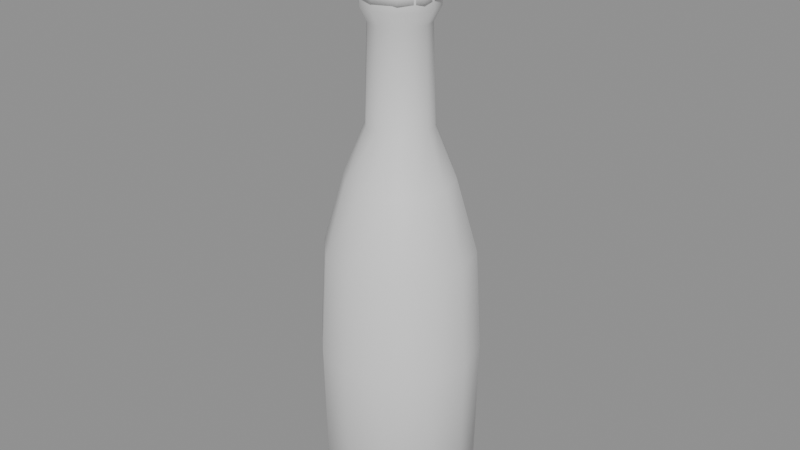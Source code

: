 # Source: bottle.blend  (saved by Blender 5.2.44; exported with 4.5.12 LTS)
import bpy
from mathutils import Matrix  # noqa: F401  (used for matrix-valued properties, if any)

bpy.ops.wm.read_factory_settings(use_empty=True)
scene = bpy.context.scene
scene.name = 'Scene'

# ---- materials (node trees are filled in below, after node groups)
mat_glass = bpy.data.materials.new('glass')
mat_wood = bpy.data.materials.new('wood')

# ---- material node trees
mat_glass.use_nodes = True; mat_glass.node_tree.nodes.clear()
_N = mat_glass.node_tree.nodes; _L = mat_glass.node_tree.links
n0 = _N.new('ShaderNodeBsdfPrincipled'); n0.name = 'Principled BSDF'; n0.location = (-200, 100)
n0.inputs[10].default_value = 0.005
n1 = _N.new('ShaderNodeOutputMaterial'); n1.name = 'Material Output'; n1.location = (200, 100)
_L.new(n0.outputs[0], n1.inputs[0])
n1.is_active_output = True
mat_wood.use_nodes = True; mat_wood.node_tree.nodes.clear()
_N = mat_wood.node_tree.nodes; _L = mat_wood.node_tree.links
n0 = _N.new('ShaderNodeBsdfPrincipled'); n0.name = 'Principled BSDF'; n0.location = (-200, 100)
n0.inputs[10].default_value = 0.005
n1 = _N.new('ShaderNodeOutputMaterial'); n1.name = 'Material Output'; n1.location = (200, 100)
_L.new(n0.outputs[0], n1.inputs[0])
n1.is_active_output = True

# ---- meshes
me_bottle = bpy.data.meshes.new('bottle')
me_bottle.from_pydata([(0.002, 0.0, 0.0), (0.001732, 0.001, 0.0), (0.001, 0.001732, 0.0), (1.225e-19, 0.002, 0.0), (-0.001, 0.001732, 0.0), (-0.001732, 0.001, 0.0), (-0.002, 2.449e-19, 0.0), (-0.001732, -0.001, 0.0), (-0.001, -0.001732, 0.0), (-3.674e-19, -0.002, 0.0), (0.001, -0.001732, 0.0), (0.001732, -0.001, 0.0), (0.04, 0.0, 0.0), (0.03464, 0.02, 0.0), (0.02, 0.03464, 0.0), (2.449e-18, 0.04, 0.0), (-0.02, 0.03464, 0.0), (-0.03464, 0.02, 0.0), (-0.04, 4.899e-18, 0.0), (-0.03464, -0.02, 0.0), (-0.02, -0.03464, 0.0), (-7.348e-18, -0.04, 0.0), (0.02, -0.03464, 0.0), (0.03464, -0.02, 0.0), (0.052, 0.0, 0.012), (0.04503, 0.026, 0.012), (0.026, 0.04503, 0.012), (3.184e-18, 0.052, 0.012), (-0.026, 0.04503, 0.012), (-0.04503, 0.026, 0.012), (-0.052, 6.368e-18, 0.012), (-0.04503, -0.026, 0.012), (-0.026, -0.04503, 0.012), (-9.552e-18, -0.052, 0.012), (0.026, -0.04503, 0.012), (0.04503, -0.026, 0.012), (0.054, 0.0, 0.12), (0.04677, 0.027, 0.12), (0.027, 0.04677, 0.12), (3.307e-18, 0.054, 0.12), (-0.027, 0.04677, 0.12), (-0.04677, 0.027, 0.12), (-0.054, 6.613e-18, 0.12), (-0.04677, -0.027, 0.12), (-0.027, -0.04677, 0.12), (-9.92e-18, -0.054, 0.12), (0.027, -0.04677, 0.12), (0.04677, -0.027, 0.12), (0.05, 0.0, 0.19), (0.0433, 0.025, 0.19), (0.025, 0.0433, 0.19), (3.062e-18, 0.05, 0.19), (-0.025, 0.0433, 0.19), (-0.0433, 0.025, 0.19), (-0.05, 6.123e-18, 0.19), (-0.0433, -0.025, 0.19), (-0.025, -0.0433, 0.19), (-9.185e-18, -0.05, 0.19), (0.025, -0.0433, 0.19), (0.0433, -0.025, 0.19), (0.036, 0.0, 0.24), (0.03118, 0.018, 0.24), (0.018, 0.03118, 0.24), (2.204e-18, 0.036, 0.24), (-0.018, 0.03118, 0.24), (-0.03118, 0.018, 0.24), (-0.036, 4.409e-18, 0.24), (-0.03118, -0.018, 0.24), (-0.018, -0.03118, 0.24), (-6.613e-18, -0.036, 0.24), (0.018, -0.03118, 0.24), (0.03118, -0.018, 0.24), (0.022, 0.0, 0.275), (0.01905, 0.011, 0.275), (0.011, 0.01905, 0.275), (1.347e-18, 0.022, 0.275), (-0.011, 0.01905, 0.275), (-0.01905, 0.011, 0.275), (-0.022, 2.694e-18, 0.275), (-0.01905, -0.011, 0.275), (-0.011, -0.01905, 0.275), (-4.041e-18, -0.022, 0.275), (0.011, -0.01905, 0.275), (0.01905, -0.011, 0.275), (0.02, 0.0, 0.34), (0.01732, 0.01, 0.34), (0.01, 0.01732, 0.34), (1.225e-18, 0.02, 0.34), (-0.01, 0.01732, 0.34), (-0.01732, 0.01, 0.34), (-0.02, 2.449e-18, 0.34), (-0.01732, -0.01, 0.34), (-0.01, -0.01732, 0.34), (-3.674e-18, -0.02, 0.34), (0.01, -0.01732, 0.34), (0.01732, -0.01, 0.34), (0.025, 0.0, 0.35), (0.02165, 0.0125, 0.35), (0.0125, 0.02165, 0.35), (1.531e-18, 0.025, 0.35), (-0.0125, 0.02165, 0.35), (-0.02165, 0.0125, 0.35), (-0.025, 3.062e-18, 0.35), (-0.02165, -0.0125, 0.35), (-0.0125, -0.02165, 0.35), (-4.592e-18, -0.025, 0.35), (0.0125, -0.02165, 0.35), (0.02165, -0.0125, 0.35), (0.025, 0.0, 0.37), (0.02165, 0.0125, 0.37), (0.0125, 0.02165, 0.37), (1.531e-18, 0.025, 0.37), (-0.0125, 0.02165, 0.37), (-0.02165, 0.0125, 0.37), (-0.025, 3.062e-18, 0.37), (-0.02165, -0.0125, 0.37), (-0.0125, -0.02165, 0.37), (-4.592e-18, -0.025, 0.37), (0.0125, -0.02165, 0.37), (0.02165, -0.0125, 0.37), (0.02, 0.0, 0.375), (0.01732, 0.01, 0.375), (0.01, 0.01732, 0.375), (1.225e-18, 0.02, 0.375), (-0.01, 0.01732, 0.375), (-0.01732, 0.01, 0.375), (-0.02, 2.449e-18, 0.375), (-0.01732, -0.01, 0.375), (-0.01, -0.01732, 0.375), (-3.674e-18, -0.02, 0.375), (0.01, -0.01732, 0.375), (0.01732, -0.01, 0.375), (0.002, 0.0, 0.0), (0.001732, 0.001, 0.0), (0.001, 0.001732, 0.0), (1.225e-19, 0.002, 0.0), (-0.001, 0.001732, 0.0), (-0.001732, 0.001, 0.0), (-0.002, 2.449e-19, 0.0), (-0.001732, -0.001, 0.0), (-0.001, -0.001732, 0.0), (-3.674e-19, -0.002, 0.0), (0.001, -0.001732, 0.0), (0.001732, -0.001, 0.0), (0.02, 0.0, 0.375), (0.01732, 0.01, 0.375), (0.01, 0.01732, 0.375), (1.225e-18, 0.02, 0.375), (-0.01, 0.01732, 0.375), (-0.01732, 0.01, 0.375), (-0.02, 2.449e-18, 0.375), (-0.01732, -0.01, 0.375), (-0.01, -0.01732, 0.375), (-3.674e-18, -0.02, 0.375), (0.01, -0.01732, 0.375), (0.01732, -0.01, 0.375), (0.0, 0.018, 0.36), (0.0, 0.021, 0.41), (0.01273, 0.01273, 0.36), (0.01485, 0.01485, 0.41), (0.018, 0.0, 0.36), (0.021, 0.0, 0.41), (0.01273, -0.01273, 0.36), (0.01485, -0.01485, 0.41), (0.0, -0.018, 0.36), (0.0, -0.021, 0.41), (-0.01273, -0.01273, 0.36), (-0.01485, -0.01485, 0.41), (-0.018, 0.0, 0.36), (-0.021, 0.0, 0.41), (-0.01273, 0.01273, 0.36), (-0.01485, 0.01485, 0.41), (0.0, 0.026, 0.355), (0.0, 0.026, 0.365), (0.01528, 0.02103, 0.355), (0.01528, 0.02103, 0.365), (0.02473, 0.008034, 0.355), (0.02473, 0.008034, 0.365), (0.02473, -0.008034, 0.355), (0.02473, -0.008034, 0.365), (0.01528, -0.02103, 0.355), (0.01528, -0.02103, 0.365), (0.0, -0.026, 0.355), (0.0, -0.026, 0.365), (-0.01528, -0.02103, 0.355), (-0.01528, -0.02103, 0.365), (-0.02473, -0.008034, 0.355), (-0.02473, -0.008034, 0.365), (-0.02473, 0.008034, 0.355), (-0.02473, 0.008034, 0.365), (-0.01528, 0.02103, 0.355), (-0.01528, 0.02103, 0.365)], [], [(0, 1, 13, 12), (1, 2, 14, 13), (2, 3, 15, 14), (3, 4, 16, 15), (4, 5, 17, 16), (5, 6, 18, 17), (6, 7, 19, 18), (7, 8, 20, 19), (8, 9, 21, 20), (9, 10, 22, 21), (10, 11, 23, 22), (11, 0, 12, 23), (12, 13, 25, 24), (13, 14, 26, 25), (14, 15, 27, 26), (15, 16, 28, 27), (16, 17, 29, 28), (17, 18, 30, 29), (18, 19, 31, 30), (19, 20, 32, 31), (20, 21, 33, 32), (21, 22, 34, 33), (22, 23, 35, 34), (23, 12, 24, 35), (24, 25, 37, 36), (25, 26, 38, 37), (26, 27, 39, 38), (27, 28, 40, 39), (28, 29, 41, 40), (29, 30, 42, 41), (30, 31, 43, 42), (31, 32, 44, 43), (32, 33, 45, 44), (33, 34, 46, 45), (34, 35, 47, 46), (35, 24, 36, 47), (36, 37, 49, 48), (37, 38, 50, 49), (38, 39, 51, 50), (39, 40, 52, 51), (40, 41, 53, 52), (41, 42, 54, 53), (42, 43, 55, 54), (43, 44, 56, 55), (44, 45, 57, 56), (45, 46, 58, 57), (46, 47, 59, 58), (47, 36, 48, 59), (48, 49, 61, 60), (49, 50, 62, 61), (50, 51, 63, 62), (51, 52, 64, 63), (52, 53, 65, 64), (53, 54, 66, 65), (54, 55, 67, 66), (55, 56, 68, 67), (56, 57, 69, 68), (57, 58, 70, 69), (58, 59, 71, 70), (59, 48, 60, 71), (60, 61, 73, 72), (61, 62, 74, 73), (62, 63, 75, 74), (63, 64, 76, 75), (64, 65, 77, 76), (65, 66, 78, 77), (66, 67, 79, 78), (67, 68, 80, 79), (68, 69, 81, 80), (69, 70, 82, 81), (70, 71, 83, 82), (71, 60, 72, 83), (72, 73, 85, 84), (73, 74, 86, 85), (74, 75, 87, 86), (75, 76, 88, 87), (76, 77, 89, 88), (77, 78, 90, 89), (78, 79, 91, 90), (79, 80, 92, 91), (80, 81, 93, 92), (81, 82, 94, 93), (82, 83, 95, 94), (83, 72, 84, 95), (84, 85, 97, 96), (85, 86, 98, 97), (86, 87, 99, 98), (87, 88, 100, 99), (88, 89, 101, 100), (89, 90, 102, 101), (90, 91, 103, 102), (91, 92, 104, 103), (92, 93, 105, 104), (93, 94, 106, 105), (94, 95, 107, 106), (95, 84, 96, 107), (96, 97, 109, 108), (97, 98, 110, 109), (98, 99, 111, 110), (99, 100, 112, 111), (100, 101, 113, 112), (101, 102, 114, 113), (102, 103, 115, 114), (103, 104, 116, 115), (104, 105, 117, 116), (105, 106, 118, 117), (106, 107, 119, 118), (107, 96, 108, 119), (108, 109, 121, 120), (109, 110, 122, 121), (110, 111, 123, 122), (111, 112, 124, 123), (112, 113, 125, 124), (113, 114, 126, 125), (114, 115, 127, 126), (115, 116, 128, 127), (116, 117, 129, 128), (117, 118, 130, 129), (118, 119, 131, 130), (119, 108, 120, 131), (143, 142, 141, 140, 139, 138, 137, 136, 135, 134, 133, 132), (144, 145, 146, 147, 148, 149, 150, 151, 152, 153, 154, 155), (156, 157, 159, 158), (180, 181, 183, 182), (174, 175, 177, 176), (158, 159, 161, 160), (178, 179, 181, 180), (160, 161, 163, 162), (162, 163, 165, 164), (172, 173, 175, 174), (164, 165, 167, 166), (176, 177, 179, 178), (166, 167, 169, 168), (159, 157, 171, 169, 167, 165, 163, 161), (168, 169, 171, 170), (170, 171, 157, 156), (156, 158, 160, 162, 164, 166, 168, 170), (182, 183, 185, 184), (184, 185, 187, 186), (186, 187, 189, 188), (176, 178, 180, 182, 184, 186, 188, 190, 172, 174), (188, 189, 191, 190), (190, 191, 173, 172), (183, 181, 179, 177, 175, 173, 191, 189, 187, 185)])
me_bottle.polygons.foreach_set('use_smooth', [1, 1, 1, 1, 1, 1, 1, 1, 1, 1, 1, 1, 1, 1, 1, 1, 1, 1, 1, 1, 1, 1, 1, 1, 1, 1, 1, 1, 1, 1, 1, 1, 1, 1, 1, 1, 1, 1, 1, 1, 1, 1, 1, 1, 1, 1, 1, 1, 1, 1, 1, 1, 1, 1, 1, 1, 1, 1, 1, 1, 1, 1, 1, 1, 1, 1, 1, 1, 1, 1, 1, 1, 1, 1, 1, 1, 1, 1, 1, 1, 1, 1, 1, 1, 1, 1, 1, 1, 1, 1, 1, 1, 1, 1, 1, 1, 1, 1, 1, 1, 1, 1, 1, 1, 1, 1, 1, 1, 1, 1, 1, 1, 1, 1, 1, 1, 1, 1, 1, 1, 0, 0, 1, 1, 1, 1, 1, 1, 1, 1, 1, 1, 1, 1, 1, 1, 1, 1, 1, 1, 1, 1, 1, 1])
me_bottle.polygons.foreach_set('material_index', [0, 0, 0, 0, 0, 0, 0, 0, 0, 0, 0, 0, 0, 0, 0, 0, 0, 0, 0, 0, 0, 0, 0, 0, 0, 0, 0, 0, 0, 0, 0, 0, 0, 0, 0, 0, 0, 0, 0, 0, 0, 0, 0, 0, 0, 0, 0, 0, 0, 0, 0, 0, 0, 0, 0, 0, 0, 0, 0, 0, 0, 0, 0, 0, 0, 0, 0, 0, 0, 0, 0, 0, 0, 0, 0, 0, 0, 0, 0, 0, 0, 0, 0, 0, 0, 0, 0, 0, 0, 0, 0, 0, 0, 0, 0, 0, 0, 0, 0, 0, 0, 0, 0, 0, 0, 0, 0, 0, 0, 0, 0, 0, 0, 0, 0, 0, 0, 0, 0, 0, 0, 0, 1, 0, 0, 1, 0, 1, 1, 0, 1, 0, 1, 1, 1, 1, 1, 0, 0, 0, 0, 0, 0, 0])
_uv = me_bottle.uv_layers.new(name='Float2')
_uv.uv.foreach_set('vector', [0.002, 0.0, 0.001732, 0.001, 0.03464, 0.02, 0.04, 0.0, 0.001732, 0.001, 0.001, 0.001732, 0.02, 0.03464, 0.03464, 0.02, 0.001, 0.001732, 1.225e-19, 0.002, 2.449e-18, 0.04, 0.02, 0.03464, 1.225e-19, 0.002, -0.001, 0.001732, -0.02, 0.03464, 2.449e-18, 0.04, -0.001, 0.001732, -0.001732, 0.001, -0.03464, 0.02, -0.02, 0.03464, -0.001732, 0.001, -0.002, 2.449e-19, -0.04, 4.899e-18, -0.03464, 0.02, -0.002, 2.449e-19, -0.001732, -0.001, -0.03464, -0.02, -0.04, 4.899e-18, -0.001732, -0.001, -0.001, -0.001732, -0.02, -0.03464, -0.03464, -0.02, -0.001, -0.001732, -3.674e-19, -0.002, -7.348e-18, -0.04, -0.02, -0.03464, -3.674e-19, -0.002, 0.001, -0.001732, 0.02, -0.03464, -7.348e-18, -0.04, 0.001, -0.001732, 0.001732, -0.001, 0.03464, -0.02, 0.02, -0.03464, 0.001732, -0.001, 0.002, 0.0, 0.04, 0.0, 0.03464, -0.02, 0.04, 0.0, 0.03464, 0.02, 0.04503, 0.026, 0.052, 0.0, 0.03464, 0.02, 0.02, 0.03464, 0.026, 0.04503, 0.04503, 0.026, 0.02, 0.03464, 2.449e-18, 0.04, 3.184e-18, 0.052, 0.026, 0.04503, 2.449e-18, 0.04, -0.02, 0.03464, -0.026, 0.04503, 3.184e-18, 0.052, -0.02, 0.03464, -0.03464, 0.02, -0.04503, 0.026, -0.026, 0.04503, -0.03464, 0.02, -0.04, 4.899e-18, -0.052, 6.368e-18, -0.04503, 0.026, -0.04, 4.899e-18, -0.03464, -0.02, -0.04503, -0.026, -0.052, 6.368e-18, -0.03464, -0.02, -0.02, -0.03464, -0.026, -0.04503, -0.04503, -0.026, -0.02, -0.03464, -7.348e-18, -0.04, -9.552e-18, -0.052, -0.026, -0.04503, -7.348e-18, -0.04, 0.02, -0.03464, 0.026, -0.04503, -9.552e-18, -0.052, 0.02, -0.03464, 0.03464, -0.02, 0.04503, -0.026, 0.026, -0.04503, 0.03464, -0.02, 0.04, 0.0, 0.052, 0.0, 0.04503, -0.026, 0.0, 0.012, 0.026, 0.012, 0.027, 0.12, 0.0, 0.12, 0.026, 0.012, 0.04503, 0.012, 0.04677, 0.12, 0.027, 0.12, 0.026, 0.012, 3.184e-18, 0.012, 3.307e-18, 0.12, 0.027, 0.12, 3.184e-18, 0.012, -0.026, 0.012, -0.027, 0.12, 3.307e-18, 0.12, 0.04503, 0.012, 0.026, 0.012, 0.027, 0.12, 0.04677, 0.12, 0.026, 0.012, 6.368e-18, 0.012, 6.613e-18, 0.12, 0.027, 0.12, 6.368e-18, 0.012, -0.026, 0.012, -0.027, 0.12, 6.613e-18, 0.12, -0.026, 0.012, -0.04503, 0.012, -0.04677, 0.12, -0.027, 0.12, -0.026, 0.012, -9.552e-18, 0.012, -9.92e-18, 0.12, -0.027, 0.12, -9.552e-18, 0.012, 0.026, 0.012, 0.027, 0.12, -9.92e-18, 0.12, -0.04503, 0.012, -0.026, 0.012, -0.027, 0.12, -0.04677, 0.12, -0.026, 0.012, 0.0, 0.012, 0.0, 0.12, -0.027, 0.12, 0.0, 0.12, 0.027, 0.12, 0.025, 0.19, 0.0, 0.19, 0.027, 0.12, 0.04677, 0.12, 0.0433, 0.19, 0.025, 0.19, 0.027, 0.12, 3.307e-18, 0.12, 3.062e-18, 0.19, 0.025, 0.19, 3.307e-18, 0.12, -0.027, 0.12, -0.025, 0.19, 3.062e-18, 0.19, 0.04677, 0.12, 0.027, 0.12, 0.025, 0.19, 0.0433, 0.19, 0.027, 0.12, 6.613e-18, 0.12, 6.123e-18, 0.19, 0.025, 0.19, 6.613e-18, 0.12, -0.027, 0.12, -0.025, 0.19, 6.123e-18, 0.19, -0.027, 0.12, -0.04677, 0.12, -0.0433, 0.19, -0.025, 0.19, -0.027, 0.12, -9.92e-18, 0.12, -9.185e-18, 0.19, -0.025, 0.19, -9.92e-18, 0.12, 0.027, 0.12, 0.025, 0.19, -9.185e-18, 0.19, -0.04677, 0.12, -0.027, 0.12, -0.025, 0.19, -0.0433, 0.19, -0.027, 0.12, 0.0, 0.12, 0.0, 0.19, -0.025, 0.19, 0.0, 0.19, 0.025, 0.19, 0.018, 0.24, 0.0, 0.24, 0.025, 0.19, 0.0433, 0.19, 0.03118, 0.24, 0.018, 0.24, 0.025, 0.19, 3.062e-18, 0.19, 2.204e-18, 0.24, 0.018, 0.24, 3.062e-18, 0.19, -0.025, 0.19, -0.018, 0.24, 2.204e-18, 0.24, 0.0433, 0.19, 0.025, 0.19, 0.018, 0.24, 0.03118, 0.24, 0.025, 0.19, 6.123e-18, 0.19, 4.409e-18, 0.24, 0.018, 0.24, 6.123e-18, 0.19, -0.025, 0.19, -0.018, 0.24, 4.409e-18, 0.24, -0.025, 0.19, -0.0433, 0.19, -0.03118, 0.24, -0.018, 0.24, -0.025, 0.19, -9.185e-18, 0.19, -6.613e-18, 0.24, -0.018, 0.24, -9.185e-18, 0.19, 0.025, 0.19, 0.018, 0.24, -6.613e-18, 0.24, -0.0433, 0.19, -0.025, 0.19, -0.018, 0.24, -0.03118, 0.24, -0.025, 0.19, 0.0, 0.19, 0.0, 0.24, -0.018, 0.24, 0.0, 0.24, 0.018, 0.24, 0.011, 0.275, 0.0, 0.275, 0.018, 0.24, 0.03118, 0.24, 0.01905, 0.275, 0.011, 0.275, 0.018, 0.24, 2.204e-18, 0.24, 1.347e-18, 0.275, 0.011, 0.275, 2.204e-18, 0.24, -0.018, 0.24, -0.011, 0.275, 1.347e-18, 0.275, 0.03118, 0.24, 0.018, 0.24, 0.011, 0.275, 0.01905, 0.275, 0.018, 0.24, 4.409e-18, 0.24, 2.694e-18, 0.275, 0.011, 0.275, 4.409e-18, 0.24, -0.018, 0.24, -0.011, 0.275, 2.694e-18, 0.275, -0.018, 0.24, -0.03118, 0.24, -0.01905, 0.275, -0.011, 0.275, -0.018, 0.24, -6.613e-18, 0.24, -4.041e-18, 0.275, -0.011, 0.275, -6.613e-18, 0.24, 0.018, 0.24, 0.011, 0.275, -4.041e-18, 0.275, -0.03118, 0.24, -0.018, 0.24, -0.011, 0.275, -0.01905, 0.275, -0.018, 0.24, 0.0, 0.24, 0.0, 0.275, -0.011, 0.275, 0.0, 0.275, 0.011, 0.275, 0.01, 0.34, 0.0, 0.34, 0.011, 0.275, 0.01905, 0.275, 0.01732, 0.34, 0.01, 0.34, 0.011, 0.275, 1.347e-18, 0.275, 1.225e-18, 0.34, 0.01, 0.34, 1.347e-18, 0.275, -0.011, 0.275, -0.01, 0.34, 1.225e-18, 0.34, 0.01905, 0.275, 0.011, 0.275, 0.01, 0.34, 0.01732, 0.34, 0.011, 0.275, 2.694e-18, 0.275, 2.449e-18, 0.34, 0.01, 0.34, 2.694e-18, 0.275, -0.011, 0.275, -0.01, 0.34, 2.449e-18, 0.34, -0.011, 0.275, -0.01905, 0.275, -0.01732, 0.34, -0.01, 0.34, -0.011, 0.275, -4.041e-18, 0.275, -3.674e-18, 0.34, -0.01, 0.34, -4.041e-18, 0.275, 0.011, 0.275, 0.01, 0.34, -3.674e-18, 0.34, -0.01905, 0.275, -0.011, 0.275, -0.01, 0.34, -0.01732, 0.34, -0.011, 0.275, 0.0, 0.275, 0.0, 0.34, -0.01, 0.34, 0.0, 0.34, 0.01, 0.34, 0.0125, 0.35, 0.0, 0.35, 0.01, 0.34, 0.01732, 0.34, 0.02165, 0.35, 0.0125, 0.35, 0.01, 0.34, 1.225e-18, 0.34, 1.531e-18, 0.35, 0.0125, 0.35, 1.225e-18, 0.34, -0.01, 0.34, -0.0125, 0.35, 1.531e-18, 0.35, 0.01732, 0.34, 0.01, 0.34, 0.0125, 0.35, 0.02165, 0.35, 0.01, 0.34, 2.449e-18, 0.34, 3.062e-18, 0.35, 0.0125, 0.35, 2.449e-18, 0.34, -0.01, 0.34, -0.0125, 0.35, 3.062e-18, 0.35, -0.01, 0.34, -0.01732, 0.34, -0.02165, 0.35, -0.0125, 0.35, -0.01, 0.34, -3.674e-18, 0.34, -4.592e-18, 0.35, -0.0125, 0.35, -3.674e-18, 0.34, 0.01, 0.34, 0.0125, 0.35, -4.592e-18, 0.35, -0.01732, 0.34, -0.01, 0.34, -0.0125, 0.35, -0.02165, 0.35, -0.01, 0.34, 0.0, 0.34, 0.0, 0.35, -0.0125, 0.35, 0.0, 0.35, 0.0125, 0.35, 0.0125, 0.37, 0.0, 0.37, 0.0125, 0.35, 0.02165, 0.35, 0.02165, 0.37, 0.0125, 0.37, 0.0125, 0.35, 1.531e-18, 0.35, 1.531e-18, 0.37, 0.0125, 0.37, 1.531e-18, 0.35, -0.0125, 0.35, -0.0125, 0.37, 1.531e-18, 0.37, 0.02165, 0.35, 0.0125, 0.35, 0.0125, 0.37, 0.02165, 0.37, 0.0125, 0.35, 3.062e-18, 0.35, 3.062e-18, 0.37, 0.0125, 0.37, 3.062e-18, 0.35, -0.0125, 0.35, -0.0125, 0.37, 3.062e-18, 0.37, -0.0125, 0.35, -0.02165, 0.35, -0.02165, 0.37, -0.0125, 0.37, -0.0125, 0.35, -4.592e-18, 0.35, -4.592e-18, 0.37, -0.0125, 0.37, -4.592e-18, 0.35, 0.0125, 0.35, 0.0125, 0.37, -4.592e-18, 0.37, -0.02165, 0.35, -0.0125, 0.35, -0.0125, 0.37, -0.02165, 0.37, -0.0125, 0.35, 0.0, 0.35, 0.0, 0.37, -0.0125, 0.37, 0.025, 0.0, 0.02165, 0.0125, 0.01732, 0.01, 0.02, 0.0, 0.02165, 0.0125, 0.0125, 0.02165, 0.01, 0.01732, 0.01732, 0.01, 0.0125, 0.02165, 1.531e-18, 0.025, 1.225e-18, 0.02, 0.01, 0.01732, 1.531e-18, 0.025, -0.0125, 0.02165, -0.01, 0.01732, 1.225e-18, 0.02, -0.0125, 0.02165, -0.02165, 0.0125, -0.01732, 0.01, -0.01, 0.01732, -0.02165, 0.0125, -0.025, 3.062e-18, -0.02, 2.449e-18, -0.01732, 0.01, -0.025, 3.062e-18, -0.02165, -0.0125, -0.01732, -0.01, -0.02, 2.449e-18, -0.02165, -0.0125, -0.0125, -0.02165, -0.01, -0.01732, -0.01732, -0.01, -0.0125, -0.02165, -4.592e-18, -0.025, -3.674e-18, -0.02, -0.01, -0.01732, -4.592e-18, -0.025, 0.0125, -0.02165, 0.01, -0.01732, -3.674e-18, -0.02, 0.0125, -0.02165, 0.02165, -0.0125, 0.01732, -0.01, 0.01, -0.01732, 0.02165, -0.0125, 0.025, 0.0, 0.02, 0.0, 0.01732, -0.01, 0.001732, -0.001, 0.001, -0.001732, -3.674e-19, -0.002, -0.001, -0.001732, -0.001732, -0.001, -0.002, 2.449e-19, -0.001732, 0.001, -0.001, 0.001732, 1.225e-19, 0.002, 0.001, 0.001732, 0.001732, 0.001, 0.002, 0.0, 0.02, 0.0, 0.01732, 0.01, 0.01, 0.01732, 1.225e-18, 0.02, -0.01, 0.01732, -0.01732, 0.01, -0.02, 2.449e-18, -0.01732, -0.01, -0.01, -0.01732, -3.674e-18, -0.02, 0.01, -0.01732, 0.01732, -0.01, 0.0, 0.36, 0.0, 0.41, 0.01485, 0.41, 0.01273, 0.36, 0.01528, 0.355, 0.01528, 0.365, 0.0, 0.365, 0.0, 0.355, 0.02103, 0.355, 0.02103, 0.365, 0.008034, 0.365, 0.008034, 0.355, 0.01273, 0.36, 0.01485, 0.41, 0.0, 0.41, 0.0, 0.36, -0.008034, 0.355, -0.008034, 0.365, -0.02103, 0.365, -0.02103, 0.355, 0.0, 0.36, 0.0, 0.41, -0.01485, 0.41, -0.01273, 0.36, 0.01273, 0.36, 0.01485, 0.41, 0.0, 0.41, 0.0, 0.36, 0.0, 0.355, 0.0, 0.365, 0.01528, 0.365, 0.01528, 0.355, 0.0, 0.36, 0.0, 0.41, -0.01485, 0.41, -0.01273, 0.36, 0.008034, 0.355, 0.008034, 0.365, -0.008034, 0.365, -0.008034, 0.355, -0.01273, 0.36, -0.01485, 0.41, 0.0, 0.41, 0.0, 0.36, 0.01485, 0.01485, 0.0, 0.021, -0.01485, 0.01485, -0.021, 0.0, -0.01485, -0.01485, 0.0, -0.021, 0.01485, -0.01485, 0.021, 0.0, 0.0, 0.36, 0.0, 0.41, 0.01485, 0.41, 0.01273, 0.36, -0.01273, 0.36, -0.01485, 0.41, 0.0, 0.41, 0.0, 0.36, 0.0, 0.018, 0.01273, 0.01273, 0.018, 0.0, 0.01273, -0.01273, 0.0, -0.018, -0.01273, -0.01273, -0.018, 0.0, -0.01273, 0.01273, 0.0, 0.355, 0.0, 0.365, -0.01528, 0.365, -0.01528, 0.355, -0.02103, 0.355, -0.02103, 0.365, -0.008034, 0.365, -0.008034, 0.355, -0.008034, 0.355, -0.008034, 0.365, 0.008034, 0.365, 0.008034, 0.355, 0.02473, 0.008034, 0.02473, -0.008034, 0.01528, -0.02103, 0.0, -0.026, -0.01528, -0.02103, -0.02473, -0.008034, -0.02473, 0.008034, -0.01528, 0.02103, 0.0, 0.026, 0.01528, 0.02103, 0.008034, 0.355, 0.008034, 0.365, 0.02103, 0.365, 0.02103, 0.355, -0.01528, 0.355, -0.01528, 0.365, 0.0, 0.365, 0.0, 0.355, 0.0, -0.026, 0.01528, -0.02103, 0.02473, -0.008034, 0.02473, 0.008034, 0.01528, 0.02103, 0.0, 0.026, -0.01528, 0.02103, -0.02473, 0.008034, -0.02473, -0.008034, -0.01528, -0.02103])
me_bottle.materials.append(mat_glass)
me_bottle.materials.append(mat_wood)
me_bottle.update()

# ---- objects
ob_bottle = bpy.data.objects.new('bottle', None)
ob_bottle_mesh = bpy.data.objects.new('bottle_mesh', me_bottle)

# ---- transforms, parenting, visibility, modifiers, constraints
ob_bottle.location = (0.0, 0.0, 0.0)
ob_bottle_mesh.parent = ob_bottle
ob_bottle_mesh.location = (0.0, 0.0, 0.0)

# ---- collection membership
scene.collection.objects.link(ob_bottle)
scene.collection.objects.link(ob_bottle_mesh)

# ---- scene / render settings (as saved in the file)
scene.frame_start = 1; scene.frame_end = 250; scene.frame_set(1)
scene.render.engine = 'BLENDER_EEVEE_NEXT'
scene.render.bake_bias = 0.0
scene.render.bake_samples = 0
scene.render.compositor_device = 'GPU'
scene.eevee.use_volume_custom_range = False
scene.eevee.fast_gi_thickness_near = 0.1
scene.eevee.fast_gi_thickness_far = 0.0
scene.eevee.ray_tracing_options.screen_trace_thickness = 0.1
bpy.context.view_layer.update()

# ---- added for rendering (the .blend has no active camera and no usable light): camera, sun + grey world if the file has none
cam_auto = bpy.data.cameras.new('AutoCamera')
cam_auto.lens = 50.0
cam_auto.sensor_width = 36.0
cam_auto.clip_end = 1000.0
ob_auto_camera = bpy.data.objects.new('AutoCamera', cam_auto)
scene.collection.objects.link(ob_auto_camera)
ob_auto_camera.location = (0.404809, -0.485771, 0.528847)
ob_auto_camera.rotation_euler = (1.09748, -7.21219e-08, 0.694738)
scene.camera = ob_auto_camera
light_auto_sun = bpy.data.lights.new('AutoSun', 'SUN')
light_auto_sun.energy = 3.0
light_auto_sun.angle = 0.0523599
ob_auto_sun = bpy.data.objects.new('AutoSun', light_auto_sun)
scene.collection.objects.link(ob_auto_sun)
ob_auto_sun.rotation_euler = (0.872665, 0.174533, 0.523599)
if scene.world is None:
    world_auto = bpy.data.worlds.new('AutoWorld')
    world_auto.color = (0.3, 0.3, 0.3)
    scene.world = world_auto
bpy.context.view_layer.update()
